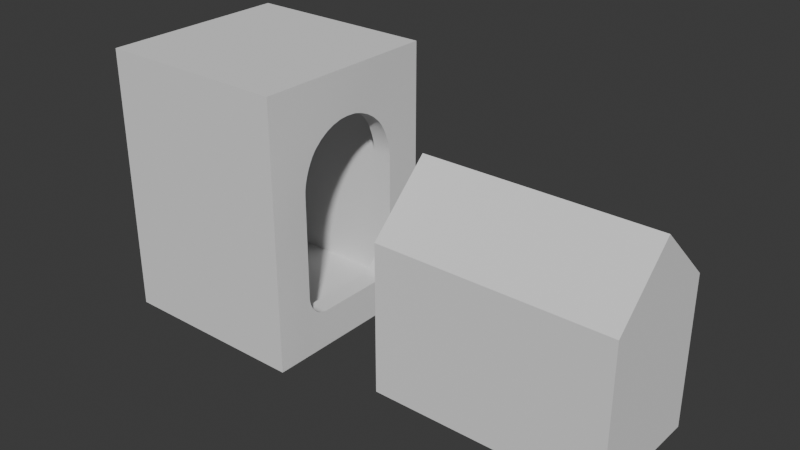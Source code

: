 # Source: FI-076_Smeltery_DoorFrame.blend  (saved by Blender 4.2.66; exported with 4.5.12 LTS)
import bpy
from mathutils import Matrix  # noqa: F401  (used for matrix-valued properties, if any)

bpy.ops.wm.read_factory_settings(use_empty=True)
scene = bpy.context.scene
scene.name = 'Scene'

# ---- collections
col_collection = bpy.data.collections.new('Collection'); scene.collection.children.link(col_collection)
col_export = bpy.data.collections.new('Export'); scene.collection.children.link(col_export)

# ---- node groups
ng_smooth_by_angle = bpy.data.node_groups.new('Smooth by Angle', 'GeometryNodeTree')
_s = ng_smooth_by_angle.interface.new_socket(name='Mesh', in_out='OUTPUT', socket_type='NodeSocketGeometry')
_s = ng_smooth_by_angle.interface.new_socket(name='Mesh', in_out='INPUT', socket_type='NodeSocketGeometry')
_s = ng_smooth_by_angle.interface.new_socket(name='Angle', in_out='INPUT', socket_type='NodeSocketFloat')
_s.subtype = 'ANGLE'
_s.default_value = 0.5236
_s.min_value = 0.0
_s.max_value = 3.142
_s.description = 'Maximum face angle for smooth edges'
_s = ng_smooth_by_angle.interface.new_socket(name='Ignore Sharpness', in_out='INPUT', socket_type='NodeSocketBool')
_s.force_non_field = True
ng_smooth_by_angle.description = 'Set the sharpness of mesh edges based on the angle between the neighboring faces'
ng_smooth_by_angle.is_modifier = True
_N = ng_smooth_by_angle.nodes; _L = ng_smooth_by_angle.links
n0 = _N.new('GeometryNodeSetShadeSmooth'); n0.name = 'Set Shade Smooth'; n0.location = (120, -80)
n0.domain = 'EDGE'
n1 = _N.new('GeometryNodeSetShadeSmooth'); n1.name = 'Set Shade Smooth.001'; n1.location = (300, -80)
n2 = _N.new('NodeGroupOutput'); n2.name = 'Group Output'; n2.location = (480, -80)
n3 = _N.new('GeometryNodeInputMeshEdgeAngle'); n3.name = 'Edge Angle'; n3.location = (-440, -240)
n4 = _N.new('NodeGroupInput'); n4.name = 'Group Input'; n4.location = (-80, -80)
n5 = _N.new('GeometryNodeInputEdgeSmooth'); n5.name = 'Is Edge Smooth'; n5.location = (-260, -120)
n6 = _N.new('GeometryNodeInputShadeSmooth'); n6.name = 'Is Shade Smooth'; n6.location = (-440, -397)
n7 = _N.new('FunctionNodeCompare'); n7.name = 'Compare'; n7.location = (-260, -260)
n7.operation = 'LESS_EQUAL'
n7.inputs[6].default_value = (0.0, 0.0, 0.0, 0.0)
n7.inputs[7].default_value = (0.0, 0.0, 0.0, 0.0)
n8 = _N.new('FunctionNodeBooleanMath'); n8.name = 'Boolean Math.001'; n8.location = (-80, -260)
n9 = _N.new('NodeGroupInput'); n9.name = 'Group Input.001'; n9.location = (-440, -329)
n10 = _N.new('NodeGroupInput'); n10.name = 'Group Input.002'; n10.location = (-259, -189)
n11 = _N.new('FunctionNodeBooleanMath'); n11.name = 'Boolean Math'; n11.location = (-80, -149)
n11.operation = 'OR'
n12 = _N.new('FunctionNodeBooleanMath'); n12.name = 'Boolean Math.002'; n12.location = (-260, -380)
n12.operation = 'OR'
n13 = _N.new('NodeGroupInput'); n13.name = 'Group Input.003'; n13.location = (-440, -460)
_L.new(n3.outputs[0], n7.inputs[0])
_L.new(n1.outputs[0], n2.inputs[0])
_L.new(n9.outputs[1], n7.inputs[1])
_L.new(n7.outputs[0], n8.inputs[0])
_L.new(n4.outputs[0], n0.inputs[0])
_L.new(n0.outputs[0], n1.inputs[0])
_L.new(n8.outputs[0], n0.inputs[2])
_L.new(n10.outputs[2], n11.inputs[1])
_L.new(n5.outputs[0], n11.inputs[0])
_L.new(n11.outputs[0], n0.inputs[1])
_L.new(n13.outputs[2], n12.inputs[1])
_L.new(n6.outputs[0], n12.inputs[0])
_L.new(n12.outputs[0], n8.inputs[1])
n2.is_active_output = True

# ---- world
world_world = bpy.data.worlds.new('World'); scene.world = world_world
world_world.use_nodes = True; world_world.node_tree.nodes.clear()
_N = world_world.node_tree.nodes; _L = world_world.node_tree.links
n0 = _N.new('ShaderNodeOutputWorld'); n0.name = 'World Output'; n0.location = (300, 300)
n1 = _N.new('ShaderNodeBackground'); n1.name = 'Background'; n1.location = (10, 300)
n1.inputs[0].default_value = (0.05088, 0.05088, 0.05088, 1.0)
_L.new(n1.outputs[0], n0.inputs[0])
n0.is_active_output = True
world_world.color = (0.05088, 0.05088, 0.05088)
world_world.sun_shadow_jitter_overblur = 0.0

# ---- meshes
me_cube_002 = bpy.data.meshes.new('Cube.002')
me_cube_002.from_pydata([(-0.05811, -0.6, 0.0), (-0.05811, -0.6, 1.428), (-0.05811, 0.6, 0.0), (-0.05811, 0.6, 1.428), (2.135, -0.6, 0.0), (2.135, -0.6, 1.428), (2.135, 0.6, 0.0), (2.135, 0.6, 1.428), (-0.05811, 1.431e-07, 1.999), (2.135, 1.431e-07, 1.999)], [], [(0, 1, 8, 3, 2), (2, 3, 7, 6), (6, 7, 9, 5, 4), (4, 5, 1, 0), (2, 6, 4, 0), (9, 8, 1, 5), (7, 3, 8, 9)])
_uv = me_cube_002.uv_layers.new(name='UVMap')
_uv.uv.foreach_set('vector', [0.375, 0.0, 0.625, 0.0, 0.625, 0.125, 0.625, 0.25, 0.375, 0.25, 0.375, 0.25, 0.625, 0.25, 0.625, 0.5, 0.375, 0.5, 0.375, 0.5, 0.625, 0.5, 0.625, 0.625, 0.625, 0.75, 0.375, 0.75, 0.375, 0.75, 0.625, 0.75, 0.625, 1.0, 0.375, 1.0, 0.125, 0.5, 0.375, 0.5, 0.375, 0.75, 0.125, 0.75, 0.625, 0.625, 0.875, 0.625, 0.875, 0.75, 0.625, 0.75, 0.625, 0.5, 0.875, 0.5, 0.875, 0.625, 0.625, 0.625])
me_cube_002.update()
me_cube = bpy.data.meshes.new('Cube')
me_cube.from_pydata([(-0.8984, -0.9009, 0.1), (-0.8984, -0.9009, 2.7), (-0.8984, 0.9009, 0.1), (-0.8984, 0.9009, 2.7), (0.9475, -0.9009, 0.1), (0.9475, -0.9009, 2.7), (0.9475, 0.9009, 0.1), (0.9475, 0.9009, 2.7), (-0.8984, -0.5946, 1.725), (-0.8984, -0.5946, 0.6461), (-0.8984, -0.5771, 1.855), (-0.8984, -0.5867, 1.809), (-0.8984, -0.5926, 1.765), (-0.8984, -0.5284, 1.994), (-0.8984, -0.5476, 1.948), (-0.8984, -0.4836, 2.076), (-0.8984, -0.4591, 2.111), (-0.8984, -0.5069, 2.037), (-0.8984, -0.5639, 1.902), (-0.8984, -0.2787, 2.26), (-0.8984, -0.3608, 2.207), (-0.8984, -0.09602, 2.323), (-0.8984, 0.09602, 2.323), (-0.8984, 2.216e-07, 2.33), (-0.8984, -0.1897, 2.299), (-0.8984, 0.3608, 2.207), (-0.8984, 0.2787, 2.26), (-0.8984, 0.434, 2.141), (-0.8984, 0.4591, 2.111), (-0.8984, 0.1897, 2.299), (-0.8984, -0.434, 2.141), (-0.8984, -0.5919, 0.6076), (-0.8984, -0.5837, 0.5701), (-0.8984, -0.5704, 0.5344), (-0.8984, -0.5523, 0.5014), (-0.8984, -0.5032, 0.447), (-0.8984, -0.5297, 0.4721), (-0.8984, -0.4735, 0.4268), (-0.8984, -0.4414, 0.412), (-0.8984, -0.4076, 0.403), (-0.8984, 0.4076, 0.403), (-0.8984, 0.4414, 0.412), (-0.8984, -0.3729, 0.4), (-0.8984, 0.5284, 1.994), (-0.8984, 0.5032, 0.447), (-0.8984, 0.5069, 2.037), (-0.8984, 0.5523, 0.5014), (-0.8984, 0.5639, 1.902), (-0.8984, 0.5297, 0.4721), (-0.8984, 0.5476, 1.948), (-0.8984, 0.5837, 0.5701), (-0.8984, 0.5867, 1.809), (-0.8984, 0.5946, 1.725), (-0.8984, 0.5946, 0.6461), (-0.8984, 0.5919, 0.6076), (-0.8984, 0.5926, 1.765), (-0.8984, 0.5704, 0.5344), (-0.8984, 0.5771, 1.855), (-0.8984, 0.3729, 0.4), (-0.8984, 0.4735, 0.4268), (-0.8984, 0.4836, 2.076), (0.9475, -0.4591, 2.111), (0.9475, -0.2787, 2.26), (0.9475, -0.3608, 2.207), (0.9475, -0.434, 2.141), (0.9475, 2.216e-07, 2.33), (0.9475, -0.09602, 2.323), (0.9475, 0.1897, 2.299), (0.9475, 0.3608, 2.207), (0.9475, 0.2787, 2.26), (0.9475, 0.09602, 2.323), (0.9475, -0.1897, 2.299), (0.9475, 0.434, 2.141), (0.9475, 0.4591, 2.111), (0.9475, 0.5069, 2.037), (0.9475, 0.5476, 1.948), (0.9475, 0.5284, 1.994), (0.9475, 0.4836, 2.076), (0.9475, 0.5867, 1.809), (0.9475, 0.5771, 1.855), (0.9475, 0.5946, 1.725), (0.9475, 0.5946, 0.6461), (0.9475, 0.5926, 1.765), (0.9475, 0.5639, 1.902), (0.9475, -0.5946, 0.6461), (0.9475, -0.5946, 1.725), (0.9475, -0.5926, 1.765), (0.9475, -0.5837, 0.5701), (0.9475, -0.5867, 1.809), (0.9475, -0.5919, 0.6076), (0.9475, -0.5771, 1.855), (0.9475, -0.5523, 0.5014), (0.9475, -0.5639, 1.902), (0.9475, -0.5032, 0.447), (0.9475, -0.5284, 1.994), (0.9475, -0.5297, 0.4721), (0.9475, -0.5476, 1.948), (0.9475, -0.5704, 0.5344), (0.9475, -0.5069, 2.037), (0.9475, -0.4414, 0.412), (0.9475, -0.4836, 2.076), (0.9475, 0.4076, 0.403), (0.9475, -0.4076, 0.403), (0.9475, 0.4735, 0.4268), (0.9475, 0.5297, 0.4721), (0.9475, 0.5032, 0.447), (0.9475, 0.5704, 0.5344), (0.9475, 0.5919, 0.6076), (0.9475, 0.5837, 0.5701), (0.9475, 0.5523, 0.5014), (0.9475, 0.3729, 0.4), (0.9475, 0.4414, 0.412), (0.9475, -0.3729, 0.4), (0.9475, -0.4735, 0.4268)], [], [(1, 30, 16, 15, 17, 13, 14, 18, 10, 11, 12, 8, 9, 31, 32, 33, 34, 0), (46, 2, 0, 34, 36, 35, 37, 38, 39, 42, 58, 40, 41, 59, 44, 48), (2, 3, 7, 6), (64, 5, 4, 91, 97, 87, 89, 84, 85, 86, 88, 90, 92, 96, 94, 98, 100, 61), (91, 4, 6, 109, 104, 105, 103, 111, 101, 110, 112, 102, 99, 113, 93, 95), (4, 5, 1, 0), (2, 6, 4, 0), (7, 3, 1, 5), (27, 25, 26, 29, 22, 23, 21, 24, 19, 20, 30, 1, 3), (27, 3, 2, 46, 56, 50, 54, 53, 52, 55, 51, 57, 47, 49, 43, 45, 60, 28), (7, 72, 73, 77, 74, 76, 75, 83, 79, 78, 82, 80, 81, 107, 108, 106, 109, 6), (64, 63, 62, 71, 66, 65, 70, 67, 69, 68, 72, 7, 5)])
me_cube.polygons.foreach_set('use_smooth', [True] * 12)
_uv = me_cube.uv_layers.new(name='UVMap')
_uv.uv.foreach_set('vector', [0.625, 0.0, 0.5691, 0.06478, 0.5661, 0.0613, 0.5626, 0.0579, 0.5587, 0.05467, 0.5544, 0.05168, 0.5498, 0.04903, 0.5452, 0.04676, 0.5405, 0.04493, 0.5359, 0.04359, 0.5315, 0.04277, 0.5275, 0.0425, 0.4196, 0.0425, 0.4158, 0.04288, 0.412, 0.04401, 0.4084, 0.04585, 0.4051, 0.04838, 0.375, 0.0, 0.4051, 0.2016, 0.375, 0.25, 0.375, 0.0, 0.4051, 0.04838, 0.4022, 0.05151, 0.3997, 0.05518, 0.3977, 0.0593, 0.3962, 0.06376, 0.3953, 0.06845, 0.395, 0.07326, 0.395, 0.1767, 0.3953, 0.1815, 0.3962, 0.1862, 0.3977, 0.1907, 0.3997, 0.1948, 0.4022, 0.1985, 0.375, 0.25, 0.625, 0.25, 0.625, 0.5, 0.375, 0.5, 0.5691, 0.6852, 0.625, 0.75, 0.375, 0.75, 0.4051, 0.7016, 0.4084, 0.7041, 0.412, 0.706, 0.4158, 0.7071, 0.4196, 0.7075, 0.5275, 0.7075, 0.5315, 0.7072, 0.5359, 0.7064, 0.5405, 0.7051, 0.5452, 0.7032, 0.5498, 0.701, 0.5544, 0.6983, 0.5587, 0.6953, 0.5626, 0.6921, 0.5661, 0.6887, 0.4051, 0.7016, 0.375, 0.75, 0.375, 0.5, 0.4051, 0.5484, 0.4022, 0.5515, 0.3997, 0.5552, 0.3977, 0.5593, 0.3962, 0.5638, 0.3953, 0.5685, 0.395, 0.5733, 0.395, 0.6767, 0.3953, 0.6815, 0.3962, 0.6862, 0.3977, 0.6907, 0.3997, 0.6948, 0.4022, 0.6985, 0.375, 0.75, 0.625, 0.75, 0.625, 1.0, 0.375, 1.0, 0.125, 0.5, 0.375, 0.5, 0.375, 0.75, 0.125, 0.75, 0.625, 0.5, 0.875, 0.5, 0.875, 0.75, 0.625, 0.75, 0.5691, 0.1852, 0.5757, 0.1751, 0.581, 0.1637, 0.5849, 0.1513, 0.5873, 0.1383, 0.5881, 0.125, 0.5873, 0.1117, 0.5849, 0.09868, 0.581, 0.08634, 0.5757, 0.07494, 0.5691, 0.06478, 0.625, 0.0, 0.625, 0.25, 0.5691, 0.1852, 0.625, 0.25, 0.375, 0.25, 0.4051, 0.2016, 0.4084, 0.2041, 0.412, 0.206, 0.4158, 0.2071, 0.4196, 0.2075, 0.5275, 0.2075, 0.5315, 0.2072, 0.5359, 0.2064, 0.5405, 0.2051, 0.5452, 0.2032, 0.5498, 0.201, 0.5544, 0.1983, 0.5587, 0.1953, 0.5626, 0.1921, 0.5661, 0.1887, 0.625, 0.5, 0.5691, 0.5648, 0.5661, 0.5613, 0.5626, 0.5579, 0.5587, 0.5547, 0.5544, 0.5517, 0.5498, 0.549, 0.5452, 0.5468, 0.5405, 0.5449, 0.5359, 0.5436, 0.5315, 0.5428, 0.5275, 0.5425, 0.4196, 0.5425, 0.4158, 0.5429, 0.412, 0.544, 0.4084, 0.5459, 0.4051, 0.5484, 0.375, 0.5, 0.5691, 0.6852, 0.5757, 0.6751, 0.581, 0.6637, 0.5849, 0.6513, 0.5873, 0.6383, 0.588, 0.625, 0.5873, 0.6117, 0.5849, 0.5987, 0.581, 0.5863, 0.5757, 0.5749, 0.5691, 0.5648, 0.625, 0.5, 0.625, 0.75])
me_cube.update()

# ---- objects
ob_smeltery_door = bpy.data.objects.new('Smeltery Door', me_cube_002)
ob_fi_76_smeltery_doorframe = bpy.data.objects.new('FI-76 Smeltery DoorFrame', me_cube)

# ---- transforms, parenting, visibility, modifiers, constraints
ob_smeltery_door.location = (2.0, 0.0, 0.0)
ob_smeltery_door.rotation_euler = (0.0, -0.0, 1.192e-07)
ob_smeltery_door.scale = (1.1, 1.1, 1.1)
_m = ob_smeltery_door.modifiers.new('Bevel', 'BEVEL')
_m.width = 1.56
_m.width_pct = 1.56
_m.segments = 10
_m.limit_method = 'WEIGHT'
ob_fi_76_smeltery_doorframe.location = (0.0, 0.0, 0.0)
_m = ob_fi_76_smeltery_doorframe.modifiers.new('Solidify', 'SOLIDIFY')
_m.thickness = 0.2
_m.offset = -0.0
_m.use_even_offset = True
_m = ob_fi_76_smeltery_doorframe.modifiers.new('Smooth by Angle', 'NODES')
_m.node_group = ng_smooth_by_angle
_m.use_pin_to_last = True
_m.show_group_selector = False

# ---- collection membership
col_collection.objects.link(ob_smeltery_door)
col_export.objects.link(ob_fi_76_smeltery_doorframe)

# ---- scene / render settings (as saved in the file)
scene.frame_start = 1; scene.frame_end = 250; scene.frame_set(1)
scene.render.engine = 'BLENDER_EEVEE_NEXT'
bpy.context.view_layer.update()

# ---- added for rendering (the .blend has no active camera and no usable light): camera, sun
cam_auto = bpy.data.cameras.new('AutoCamera')
cam_auto.lens = 50.0
cam_auto.sensor_width = 36.0
cam_auto.clip_end = 1000.0
ob_auto_camera = bpy.data.objects.new('AutoCamera', cam_auto)
scene.collection.objects.link(ob_auto_camera)
ob_auto_camera.location = (7.55897, -7.06053, 6.10702)
ob_auto_camera.rotation_euler = (1.09748, -7.21219e-08, 0.694738)
scene.camera = ob_auto_camera
light_auto_sun = bpy.data.lights.new('AutoSun', 'SUN')
light_auto_sun.energy = 3.0
light_auto_sun.angle = 0.0523599
ob_auto_sun = bpy.data.objects.new('AutoSun', light_auto_sun)
scene.collection.objects.link(ob_auto_sun)
ob_auto_sun.rotation_euler = (0.872665, 0.174533, 0.523599)
bpy.context.view_layer.update()
